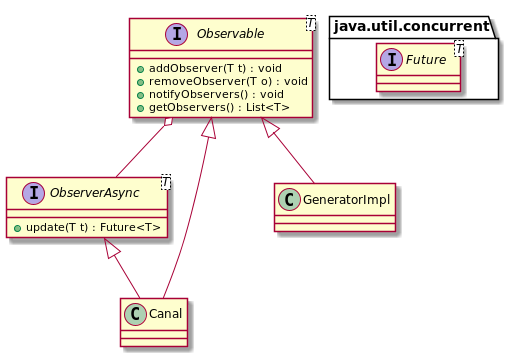

The diagram above was rendered by PlantUML. Its source (embedded in the PNG):
@startuml


package java.util.concurrent {
    interface Future<T>{

    }
}

interface ObserverAsync<T> {
    + update(T t) : Future<T>
}

interface Observable<T> {
    + addObserver(T t) : void
    + removeObserver(T o) : void
    + notifyObservers() : void
    + getObservers() : List<T>
}

Observable o-- ObserverAsync

ObserverAsync <|-- Canal

Observable <|-- Canal
Observable <|-- GeneratorImpl

@enduml